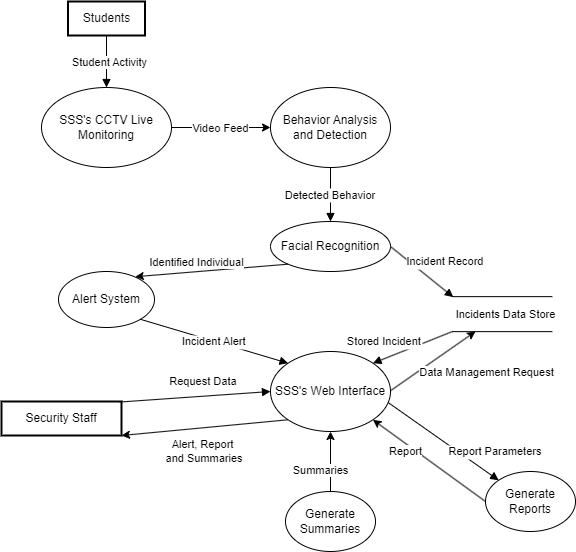

The diagram above was exported from draw.io. Its source (the exported page's mxGraphModel, read from the mxfile embedded in the PNG):
<mxGraphModel dx="1221" dy="1923" grid="1" gridSize="10" guides="1" tooltips="1" connect="1" arrows="1" fold="1" page="1" pageScale="1" pageWidth="850" pageHeight="1100" math="0" shadow="0">
  <root>
    <mxCell id="0" />
    <mxCell id="1" parent="0" />
    <mxCell id="3gO1vefiDV8u4BAPBgzQ-45" value="Alert System" style="ellipse;whiteSpace=wrap;html=1;" parent="1" vertex="1">
      <mxGeometry x="113" y="260" width="96" height="56" as="geometry" />
    </mxCell>
    <mxCell id="3gO1vefiDV8u4BAPBgzQ-44" value="Facial Recognition" style="ellipse;whiteSpace=wrap;html=1;" parent="1" vertex="1">
      <mxGeometry x="325" y="210" width="120" height="50" as="geometry" />
    </mxCell>
    <mxCell id="3gO1vefiDV8u4BAPBgzQ-43" value="Behavior Analysis and Detection" style="ellipse;whiteSpace=wrap;html=1;" parent="1" vertex="1">
      <mxGeometry x="325" y="76" width="120" height="80" as="geometry" />
    </mxCell>
    <mxCell id="3gO1vefiDV8u4BAPBgzQ-22" value="Security Staff" style="whiteSpace=wrap;strokeWidth=2;" parent="1" vertex="1">
      <mxGeometry x="56" y="390" width="120" height="34" as="geometry" />
    </mxCell>
    <mxCell id="3gO1vefiDV8u4BAPBgzQ-24" value="Students" style="whiteSpace=wrap;strokeWidth=2;" parent="1" vertex="1">
      <mxGeometry x="122.5" y="-10" width="77" height="34" as="geometry" />
    </mxCell>
    <mxCell id="3gO1vefiDV8u4BAPBgzQ-32" value="Request Data" style="startArrow=none;endArrow=block;exitX=0.985;exitY=0.016;entryX=0;entryY=0.5;rounded=0;entryDx=0;entryDy=0;exitDx=0;exitDy=0;fontSize=11;spacing=2;exitPerimeter=0;" parent="1" source="3gO1vefiDV8u4BAPBgzQ-22" target="3gO1vefiDV8u4BAPBgzQ-62" edge="1">
      <mxGeometry x="0.1239" y="15" relative="1" as="geometry">
        <mxPoint x="299" y="540.5" as="targetPoint" />
        <mxPoint as="offset" />
      </mxGeometry>
    </mxCell>
    <mxCell id="3gO1vefiDV8u4BAPBgzQ-35" value="Detected Behavior" style="startArrow=none;endArrow=block;exitX=0.5;exitY=1;entryX=0.5;entryY=0;rounded=0;exitDx=0;exitDy=0;entryDx=0;entryDy=0;" parent="1" source="3gO1vefiDV8u4BAPBgzQ-43" target="3gO1vefiDV8u4BAPBgzQ-44" edge="1">
      <mxGeometry relative="1" as="geometry" />
    </mxCell>
    <mxCell id="3gO1vefiDV8u4BAPBgzQ-37" value="Incident Alert" style="curved=1;startArrow=none;endArrow=block;exitX=1;exitY=1;entryX=0;entryY=0;rounded=0;exitDx=0;exitDy=0;entryDx=0;entryDy=0;" parent="1" source="3gO1vefiDV8u4BAPBgzQ-45" target="3gO1vefiDV8u4BAPBgzQ-62" edge="1">
      <mxGeometry relative="1" as="geometry">
        <Array as="points" />
      </mxGeometry>
    </mxCell>
    <mxCell id="3gO1vefiDV8u4BAPBgzQ-39" value="Incident Record" style="startArrow=none;endArrow=block;exitX=1;exitY=0.5;rounded=0;exitDx=0;exitDy=0;" parent="1" source="3gO1vefiDV8u4BAPBgzQ-44" edge="1">
      <mxGeometry x="0.2947" y="23" relative="1" as="geometry">
        <mxPoint x="507.82" y="285.64" as="targetPoint" />
        <mxPoint as="offset" />
        <mxPoint x="371.82" y="235" as="sourcePoint" />
      </mxGeometry>
    </mxCell>
    <mxCell id="3gO1vefiDV8u4BAPBgzQ-40" value="Report Parameters" style="curved=1;startArrow=none;endArrow=block;exitX=0.987;exitY=0.636;rounded=0;exitDx=0;exitDy=0;exitPerimeter=0;entryX=0;entryY=0;entryDx=0;entryDy=0;" parent="1" target="3gO1vefiDV8u4BAPBgzQ-63" edge="1">
      <mxGeometry x="0.7169" y="22" relative="1" as="geometry">
        <Array as="points" />
        <mxPoint x="442.44000000000005" y="390.8800000000001" as="sourcePoint" />
        <mxPoint x="585" y="460" as="targetPoint" />
        <mxPoint as="offset" />
      </mxGeometry>
    </mxCell>
    <mxCell id="3gO1vefiDV8u4BAPBgzQ-42" value="Stored Incident" style="startArrow=none;endArrow=block;entryX=1;entryY=0;rounded=0;entryDx=0;entryDy=0;" parent="1" target="3gO1vefiDV8u4BAPBgzQ-62" edge="1">
      <mxGeometry x="0.5586" y="-16" relative="1" as="geometry">
        <mxPoint x="507" y="320" as="sourcePoint" />
        <mxPoint x="434.42640687119285" y="351.7157287525381" as="targetPoint" />
        <mxPoint as="offset" />
      </mxGeometry>
    </mxCell>
    <mxCell id="3gO1vefiDV8u4BAPBgzQ-48" style="rounded=0;orthogonalLoop=1;jettySize=auto;html=1;exitX=0;exitY=1;exitDx=0;exitDy=0;entryX=0.8;entryY=0.093;entryDx=0;entryDy=0;entryPerimeter=0;" parent="1" source="3gO1vefiDV8u4BAPBgzQ-44" target="3gO1vefiDV8u4BAPBgzQ-45" edge="1">
      <mxGeometry relative="1" as="geometry" />
    </mxCell>
    <mxCell id="3gO1vefiDV8u4BAPBgzQ-49" value="Identified Individual" style="edgeLabel;html=1;align=center;verticalAlign=middle;resizable=0;points=[];" parent="3gO1vefiDV8u4BAPBgzQ-48" vertex="1" connectable="0">
      <mxGeometry x="0.0522" y="4" relative="1" as="geometry">
        <mxPoint x="-12" y="-13" as="offset" />
      </mxGeometry>
    </mxCell>
    <mxCell id="3gO1vefiDV8u4BAPBgzQ-52" value="" style="shape=link;html=1;rounded=0;width=35;" parent="1" edge="1">
      <mxGeometry width="100" relative="1" as="geometry">
        <mxPoint x="506.82" y="302.64" as="sourcePoint" />
        <mxPoint x="606.8199999999999" y="302.64" as="targetPoint" />
      </mxGeometry>
    </mxCell>
    <mxCell id="3gO1vefiDV8u4BAPBgzQ-58" value="Incidents Data Store" style="edgeLabel;html=1;align=center;verticalAlign=middle;resizable=0;points=[];" parent="3gO1vefiDV8u4BAPBgzQ-52" vertex="1" connectable="0">
      <mxGeometry x="0.0544" y="16" relative="1" as="geometry">
        <mxPoint y="16" as="offset" />
      </mxGeometry>
    </mxCell>
    <mxCell id="3gO1vefiDV8u4BAPBgzQ-60" value="" style="curved=1;startArrow=none;endArrow=block;exitX=0.5;exitY=1;rounded=0;exitDx=0;exitDy=0;" parent="1" source="3gO1vefiDV8u4BAPBgzQ-24" target="3gO1vefiDV8u4BAPBgzQ-59" edge="1">
      <mxGeometry relative="1" as="geometry">
        <Array as="points" />
        <mxPoint x="718" y="133" as="sourcePoint" />
        <mxPoint x="430" y="119" as="targetPoint" />
      </mxGeometry>
    </mxCell>
    <mxCell id="3gO1vefiDV8u4BAPBgzQ-61" value="Student Activity" style="edgeLabel;html=1;align=center;verticalAlign=middle;resizable=0;points=[];" parent="3gO1vefiDV8u4BAPBgzQ-60" vertex="1" connectable="0">
      <mxGeometry x="0.3079" relative="1" as="geometry">
        <mxPoint x="2" y="-8" as="offset" />
      </mxGeometry>
    </mxCell>
    <mxCell id="VN05HX5F1K0i72O2lOgQ-1" style="edgeStyle=orthogonalEdgeStyle;rounded=0;orthogonalLoop=1;jettySize=auto;html=1;exitX=1;exitY=0.5;exitDx=0;exitDy=0;entryX=0;entryY=0.5;entryDx=0;entryDy=0;" parent="1" source="3gO1vefiDV8u4BAPBgzQ-59" target="3gO1vefiDV8u4BAPBgzQ-43" edge="1">
      <mxGeometry relative="1" as="geometry" />
    </mxCell>
    <mxCell id="VN05HX5F1K0i72O2lOgQ-2" value="Video Feed" style="edgeLabel;html=1;align=center;verticalAlign=middle;resizable=0;points=[];" parent="VN05HX5F1K0i72O2lOgQ-1" vertex="1" connectable="0">
      <mxGeometry x="-0.2632" y="-2" relative="1" as="geometry">
        <mxPoint x="12" y="-2" as="offset" />
      </mxGeometry>
    </mxCell>
    <mxCell id="3gO1vefiDV8u4BAPBgzQ-59" value="SSS's CCTV Live Monitoring" style="ellipse;whiteSpace=wrap;html=1;" parent="1" vertex="1">
      <mxGeometry x="96" y="76" width="130" height="80" as="geometry" />
    </mxCell>
    <mxCell id="3gO1vefiDV8u4BAPBgzQ-66" style="rounded=0;orthogonalLoop=1;jettySize=auto;html=1;exitX=0;exitY=1;exitDx=0;exitDy=0;entryX=1;entryY=1;entryDx=0;entryDy=0;" parent="1" source="3gO1vefiDV8u4BAPBgzQ-62" target="3gO1vefiDV8u4BAPBgzQ-22" edge="1">
      <mxGeometry relative="1" as="geometry" />
    </mxCell>
    <mxCell id="3gO1vefiDV8u4BAPBgzQ-67" value="Alert, Report&lt;div&gt;&amp;nbsp;and Summaries&lt;/div&gt;" style="edgeLabel;html=1;align=center;verticalAlign=middle;resizable=0;points=[];rotation=0;" parent="3gO1vefiDV8u4BAPBgzQ-66" vertex="1" connectable="0">
      <mxGeometry x="-0.3114" relative="1" as="geometry">
        <mxPoint x="-28" y="26" as="offset" />
      </mxGeometry>
    </mxCell>
    <mxCell id="3gO1vefiDV8u4BAPBgzQ-68" style="rounded=0;orthogonalLoop=1;jettySize=auto;html=1;exitX=0.99;exitY=0.376;exitDx=0;exitDy=0;exitPerimeter=0;" parent="1" edge="1">
      <mxGeometry relative="1" as="geometry">
        <mxPoint x="530" y="320" as="targetPoint" />
        <mxPoint x="443.79999999999995" y="380.0799999999999" as="sourcePoint" />
      </mxGeometry>
    </mxCell>
    <mxCell id="3gO1vefiDV8u4BAPBgzQ-69" value="Data Management Request" style="edgeLabel;html=1;align=center;verticalAlign=middle;resizable=0;points=[];" parent="3gO1vefiDV8u4BAPBgzQ-68" vertex="1" connectable="0">
      <mxGeometry x="0.1965" relative="1" as="geometry">
        <mxPoint x="45" y="16" as="offset" />
      </mxGeometry>
    </mxCell>
    <mxCell id="3gO1vefiDV8u4BAPBgzQ-62" value="SSS's Web Interface" style="ellipse;whiteSpace=wrap;html=1;" parent="1" vertex="1">
      <mxGeometry x="325" y="340" width="120" height="80" as="geometry" />
    </mxCell>
    <mxCell id="3gO1vefiDV8u4BAPBgzQ-64" style="rounded=0;orthogonalLoop=1;jettySize=auto;html=1;exitX=0;exitY=0.5;exitDx=0;exitDy=0;entryX=1;entryY=1;entryDx=0;entryDy=0;" parent="1" source="3gO1vefiDV8u4BAPBgzQ-63" target="3gO1vefiDV8u4BAPBgzQ-62" edge="1">
      <mxGeometry relative="1" as="geometry" />
    </mxCell>
    <mxCell id="3gO1vefiDV8u4BAPBgzQ-65" value="Report" style="edgeLabel;html=1;align=center;verticalAlign=middle;resizable=0;points=[];" parent="3gO1vefiDV8u4BAPBgzQ-64" vertex="1" connectable="0">
      <mxGeometry x="0.1578" relative="1" as="geometry">
        <mxPoint x="-15" y="-3" as="offset" />
      </mxGeometry>
    </mxCell>
    <mxCell id="3gO1vefiDV8u4BAPBgzQ-63" value="Generate Reports" style="ellipse;whiteSpace=wrap;html=1;" parent="1" vertex="1">
      <mxGeometry x="540" y="460" width="90" height="60" as="geometry" />
    </mxCell>
    <mxCell id="3gO1vefiDV8u4BAPBgzQ-74" style="rounded=0;orthogonalLoop=1;jettySize=auto;html=1;exitX=0.5;exitY=0;exitDx=0;exitDy=0;entryX=0.5;entryY=1;entryDx=0;entryDy=0;" parent="1" source="3gO1vefiDV8u4BAPBgzQ-70" target="3gO1vefiDV8u4BAPBgzQ-62" edge="1">
      <mxGeometry relative="1" as="geometry" />
    </mxCell>
    <mxCell id="3gO1vefiDV8u4BAPBgzQ-75" value="Summaries" style="edgeLabel;html=1;align=center;verticalAlign=middle;resizable=0;points=[];" parent="3gO1vefiDV8u4BAPBgzQ-74" vertex="1" connectable="0">
      <mxGeometry x="-0.1389" y="3" relative="1" as="geometry">
        <mxPoint x="-8" y="4" as="offset" />
      </mxGeometry>
    </mxCell>
    <mxCell id="3gO1vefiDV8u4BAPBgzQ-70" value="Generate Summaries" style="ellipse;whiteSpace=wrap;html=1;" parent="1" vertex="1">
      <mxGeometry x="340" y="480" width="90" height="60" as="geometry" />
    </mxCell>
  </root>
</mxGraphModel>